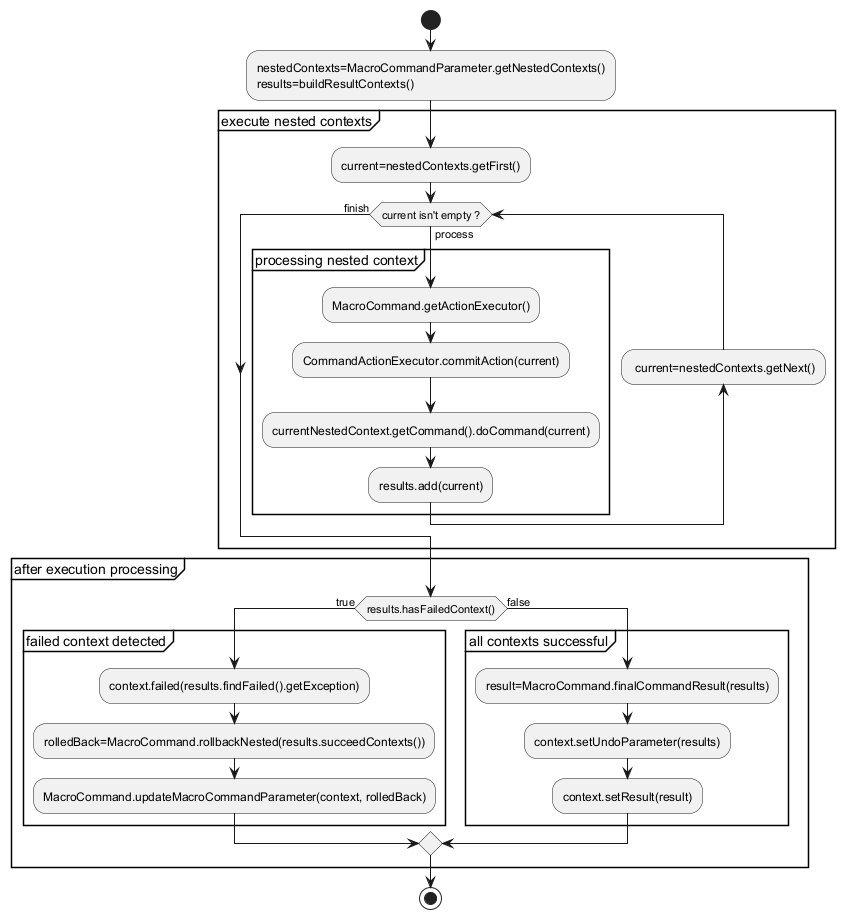

The diagram above was rendered by PlantUML. Its source (embedded in the PNG):
@startuml

start
:nestedContexts=MacroCommandParameter.getNestedContexts()
results=buildResultContexts();
group execute nested contexts {
:current=nestedContexts.getFirst();
while (current isn't empty ?) is (process)
    group processing nested context {
    :MacroCommand.getActionExecutor();
    :CommandActionExecutor.commitAction(current);
    :currentNestedContext.getCommand().doCommand(current);
    :results.add(current);
    }
    backward: current=nestedContexts.getNext();
endwhile (finish)
}
group after execution processing {
if (results.hasFailedContext()) then (true)
    group failed context detected {
    :context.failed(results.findFailed().getException);
    :rolledBack=MacroCommand.rollbackNested(results.succeedContexts());
    :MacroCommand.updateMacroCommandParameter(context, rolledBack);
    }
else (false)
    group all contexts successful {
    :result=MacroCommand.finalCommandResult(results);
    :context.setUndoParameter(results);
    :context.setResult(result);
    }
endif
}
stop

@enduml